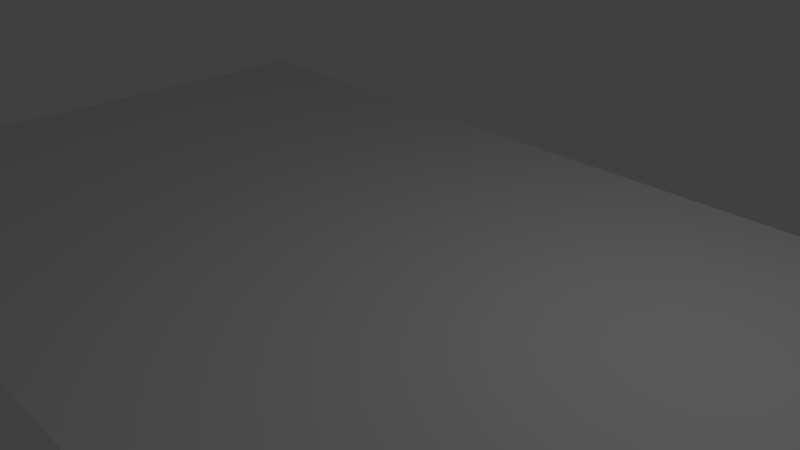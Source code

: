 # Source: light4.blend  (saved by Blender 2.79.0; exported with 4.5.12 LTS)
import bpy
from mathutils import Matrix  # noqa: F401  (used for matrix-valued properties, if any)

bpy.ops.wm.read_factory_settings(use_empty=True)
scene = bpy.context.scene
scene.name = 'Scene'

# ---- collections
col_collection_1 = bpy.data.collections.new('Collection 1'); scene.collection.children.link(col_collection_1)

# ---- materials (node trees are filled in below, after node groups)
mat_material_001 = bpy.data.materials.new('Material.001')
mat_material_001.alpha_threshold = 0.0
mat_material_001.use_transparent_shadow = False
mat_material_001.preview_render_type = 'FLAT'
mat_material_001.roughness = 0.5

# ---- material node trees

# ---- world
world_world = bpy.data.worlds.new('World'); scene.world = world_world
world_world.color = (0.05088, 0.05088, 0.05088)
world_world.use_sun_shadow = False
world_world.sun_shadow_jitter_overblur = 0.0
world_world.cycles.sampling_method = 'MANUAL'

# ---- cameras
cam_camera = bpy.data.cameras.new('Camera')
cam_camera.clip_end = 100.0
cam_camera.lens = 35.0
cam_camera.sensor_width = 32.0
cam_camera.sensor_height = 18.0
cam_camera.ortho_scale = 7.314
cam_camera.dof.focus_distance = 0.0
cam_camera.dof.aperture_fstop = 128.0

# ---- lights
light_lamp = bpy.data.lights.new('Lamp', 'POINT')
light_lamp.transmission_factor = 0.0
light_lamp.cutoff_distance = 30.0
light_lamp.energy = 100.0
light_lamp.shadow_buffer_clip_start = 1.001
light_lamp.shadow_soft_size = 0.1
light_lamp.shadow_maximum_resolution = 0.006
light_lamp.use_absolute_resolution = True

# ---- meshes
me_plane = bpy.data.meshes.new('Plane')
me_plane.from_pydata([(-1.0, -1.0, 0.0), (1.0, -1.0, 0.0), (-1.0, 1.0, 0.0), (1.0, 1.0, 0.0)], [], [(0, 1, 3, 2)])
_uv = me_plane.uv_layers.new(name='UVMap')
_uv.uv.foreach_set('vector', [9.126e-05, 9.122e-05, 0.8324, 9.122e-05, 0.8324, 0.9999, 9.122e-05, 0.9999])
me_plane.materials.append(mat_material_001)
me_plane.use_remesh_preserve_volume = False
me_plane.use_remesh_preserve_attributes = False
me_plane.use_mirror_vertex_groups = False
me_plane.update()

# ---- objects
ob_plane = bpy.data.objects.new('Plane', me_plane)
ob_lamp = bpy.data.objects.new('Lamp', light_lamp)
ob_camera = bpy.data.objects.new('Camera', cam_camera)

# ---- transforms, parenting, visibility, modifiers, constraints
ob_plane.location = (0.0, 0.0, 0.0)
ob_plane.scale = (8.0, 4.5, 1.0)
ob_plane.lineart.crease_threshold = 0.0
ob_lamp.location = (4.076, 1.005, 5.904)
ob_lamp.rotation_euler = (0.6503, 0.05522, 1.866)
ob_lamp.lock_rotations_4d = False
ob_lamp.empty_display_type = 'ARROWS'
ob_lamp.color = (0.0, 0.0, 0.0, 0.0)
ob_lamp.lineart.crease_threshold = 0.0
ob_camera.location = (7.481, -6.508, 5.344)
ob_camera.rotation_euler = (1.109, 0.0, 0.8149)
ob_camera.lock_rotations_4d = False
ob_camera.empty_display_type = 'ARROWS'
ob_camera.color = (0.0, 0.0, 0.0, 0.0)
ob_camera.display_type = 'WIRE'
ob_camera.lineart.crease_threshold = 0.0

# ---- collection membership
col_collection_1.objects.link(ob_plane)
col_collection_1.objects.link(ob_lamp)
col_collection_1.objects.link(ob_camera)

# ---- scene / render settings (as saved in the file)
scene.camera = ob_camera
scene.frame_start = 1; scene.frame_end = 250; scene.frame_set(1)
scene.render.engine = 'BLENDER_EEVEE_NEXT'
scene.render.resolution_percentage = 50
scene.render.dither_intensity = 0.0
scene.cycles.use_denoising = False
scene.cycles.samples = 128
scene.cycles.sampling_pattern = 'TABULATED_SOBOL'
scene.cycles.use_adaptive_sampling = False
scene.cycles.use_light_tree = False
scene.cycles.blur_glossy = 0.0
scene.cycles.sample_clamp_indirect = 0.0
scene.view_settings.view_transform = 'Standard'
bpy.context.view_layer.update()
